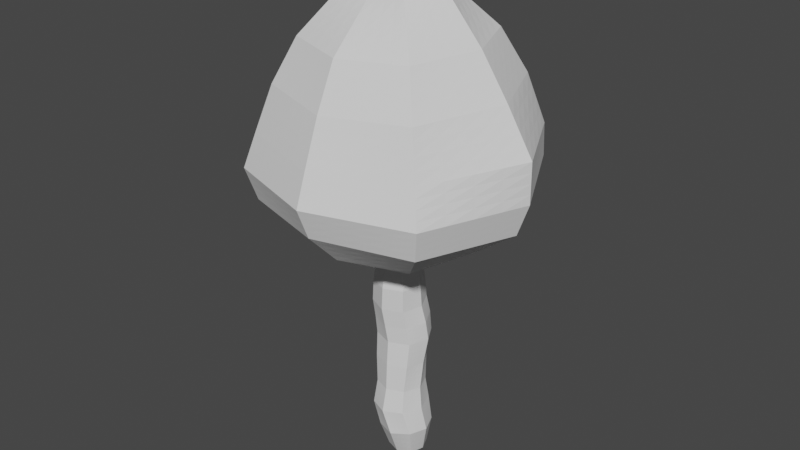 # Source: Arbol1.blend  (saved by Blender 2.90.8; exported with 4.5.12 LTS)
import bpy
from mathutils import Matrix  # noqa: F401  (used for matrix-valued properties, if any)

bpy.ops.wm.read_factory_settings(use_empty=True)
scene = bpy.context.scene
scene.name = 'Scene'

# ---- collections
col_collection = bpy.data.collections.new('Collection'); scene.collection.children.link(col_collection)

# ---- world
world_world = bpy.data.worlds.new('World'); scene.world = world_world
world_world.use_nodes = True; world_world.node_tree.nodes.clear()
_N = world_world.node_tree.nodes; _L = world_world.node_tree.links
n0 = _N.new('ShaderNodeOutputWorld'); n0.name = 'World Output'; n0.location = (300, 300)
n1 = _N.new('ShaderNodeBackground'); n1.name = 'Background'; n1.location = (10, 300)
n1.inputs[0].default_value = (0.05088, 0.05088, 0.05088, 1.0)
_L.new(n1.outputs[0], n0.inputs[0])
n0.is_active_output = True
world_world.color = (0.05088, 0.05088, 0.05088)
world_world.use_sun_shadow = False
world_world.sun_shadow_jitter_overblur = 0.0

# ---- meshes
me_plane = bpy.data.meshes.new('Plane')
me_plane.from_pydata([(-1.312, -1.359, 0.005657), (1.334, -1.344, 0.01329), (-1.34, 1.315, -0.02302), (1.333, 1.32, -0.04927), (0.006616, -1.878, 0.002734), (-0.002174, 1.714, -0.04911), (-1.88, -0.03508, -0.01846), (1.883, -0.02375, -0.03812), (-1.549, 0.07492, -3.94), (-2.135, 0.5876, 4.157), (-1.595, -0.9999, 4.154), (-0.0003271, -1.619, 4.184), (1.59, -1.001, 4.226), (2.141, 0.5858, 4.244), (1.369, 1.939, 4.238), (-0.001263, 2.396, 4.222), (-1.367, 1.936, 4.193), (-1.999, 0.007373, 9.053), (-2.239, 0.1325, 7.242), (-1.738, -1.322, 7.175), (-0.2762, -1.996, 7.131), (1.262, -1.392, 7.159), (1.822, 0.1403, 7.237), (1.156, 1.564, 7.298), (-0.2761, 2.026, 7.31), (-1.66, 1.511, 7.295), (-1.522, -0.002094, 13.05), (-1.563, -1.412, 9.038), (-0.1369, -2.054, 9.012), (1.326, -1.445, 9.0), (1.786, 0.01167, 9.011), (1.179, 1.32, 9.031), (-0.1349, 1.791, 9.048), (-1.424, 1.292, 9.055), (-5.059, -0.01177, 12.39), (-1.16, -1.012, 13.03), (-0.1534, -1.415, 13.01), (0.87, -1.041, 13.02), (1.26, -0.02127, 13.04), (0.8765, 0.9893, 13.06), (-0.1289, 1.371, 13.06), (-1.133, 0.996, 13.06), (-6.909, -0.007593, 13.52), (-3.734, -3.621, 12.26), (-0.1305, -4.958, 12.32), (3.473, -3.611, 12.27), (4.793, -0.01176, 12.39), (3.441, 3.562, 12.39), (-0.1323, 4.911, 12.39), (-3.706, 3.562, 12.39), (-10.13, 0.001523, 16.0), (-5.124, -5.009, 13.38), (-0.1301, -6.848, 13.44), (4.862, -5.0, 13.38), (6.629, -0.004519, 13.54), (4.7, 4.82, 13.67), (-0.1323, 6.648, 13.66), (-4.964, 4.82, 13.67), (-7.297, -7.196, 16.01), (-0.1182, -9.512, 16.2), (7.099, -7.213, 15.98), (9.934, 0.05669, 15.93), (6.326, 6.447, 16.44), (-0.134, 9.014, 16.39), (-6.591, 6.447, 16.44), (-6.912, -0.02686, 28.19), (-11.02, 0.01686, 21.54), (-7.243, -7.141, 21.15), (-0.1437, -9.598, 21.02), (6.958, -7.176, 21.18), (10.9, -0.03348, 21.63), (7.09, 7.246, 21.13), (-0.1208, 9.702, 21.04), (-7.292, 7.201, 21.12), (-4.044, -0.04197, 31.35), (-5.023, -4.948, 27.99), (-0.1426, -6.625, 27.88), (4.745, -4.971, 27.99), (6.665, -0.05841, 28.25), (4.708, 4.795, 28.25), (-0.1188, 6.449, 27.94), (-4.932, 4.809, 28.2), (-1.389, 0.1291, 33.4), (-2.803, -2.753, 31.3), (-0.1481, -3.443, 30.86), (2.486, -2.763, 31.3), (3.799, -0.07603, 31.54), (2.38, 2.526, 31.13), (-0.1279, 3.297, 30.75), (-2.63, 2.546, 31.13), (2.156, -2.297, 12.08), (-1.104, -0.9867, 33.34), (-0.1673, -1.323, 33.23), (0.7815, -1.131, 33.27), (1.111, -0.0313, 33.41), (0.7812, 1.028, 33.15), (-0.1187, 1.337, 33.01), (-1.02, 1.11, 33.11), (-0.135, 0.09399, 33.42), (-2.419, 2.275, 12.17), (2.154, 2.275, 12.17), (-0.1323, 3.138, 12.17), (-0.131, -3.161, 12.05), (3.018, -0.01109, 12.14), (-2.418, -2.298, 12.09), (-3.283, -0.01175, 12.15), (1.504, 1.626, 12.25), (-0.1265, -2.211, 12.13), (-1.742, -1.626, 12.17), (-2.376, -0.01316, 12.22), (1.48, -1.614, 12.16), (-1.772, 1.626, 12.25), (-0.1328, 2.247, 12.26), (2.105, -0.008677, 12.21), (-7.926, -7.8, 18.49), (10.87, 0.0296, 18.49), (-0.1325, -10.48, 18.61), (7.686, -7.827, 18.47), (7.161, 7.293, 18.66), (-11.02, 0.01548, 18.5), (-7.401, 7.273, 18.65), (-0.129, 10.22, 18.68), (6.099, 6.249, 24.92), (-0.1202, 8.125, 24.52), (-6.323, 6.223, 24.87), (-9.038, -0.02115, 24.99), (6.076, -6.313, 24.71), (-0.1415, -8.265, 24.49), (8.853, -0.07287, 25.05), (-6.304, -6.237, 24.67), (-1.362, -1.231, 11.07), (-0.1345, -1.756, 11.07), (1.111, -1.248, 11.07), (1.511, -0.005365, 11.06), (1.004, 1.13, 11.06), (-1.751, -0.005841, 11.06), (-1.259, 1.118, 11.06), (-0.1328, 1.539, 11.06), (-1.239, 1.529, 2.124), (-4.399e-05, 1.952, 2.121), (1.501, -1.2, 2.186), (0.003115, -1.77, 2.209), (1.917, 0.2989, 2.145), (-1.5, -1.202, 2.189), (1.24, 1.529, 2.125), (-1.917, 0.2994, 2.146), (-2.267, 0.3653, 5.666), (-1.643, -1.133, 5.598), (2.059, 0.3651, 5.787), (1.316, 1.812, 5.832), (-1.581, 1.795, 5.759), (-0.1399, 2.25, 5.81), (1.403, -1.173, 5.671), (-0.1389, -1.778, 5.589), (-2.209, -0.1537, -1.999), (-1.508, -1.595, -1.973), (-0.06681, -2.243, -1.926), (1.407, -1.607, -1.851), (2.114, -0.1266, -1.819), (1.53, 1.496, -1.783), (-0.06547, 1.944, -1.838), (-1.675, 1.481, -1.89), (-1.184, 0.5489, -6.28), (-0.9867, -1.441, -3.975), (0.5253, -1.997, -3.95), (1.879, -1.247, -3.833), (2.426, 0.1252, -3.811), (1.876, 1.482, -3.764), (0.527, 2.105, -3.75), (-0.989, 1.612, -3.816), (-0.8118, -0.5729, -6.319), (0.3016, -0.9506, -6.35), (1.426, -0.5469, -6.278), (1.743, 0.5727, -6.277), (1.312, 1.601, -6.219), (0.2782, 1.983, -6.227), (-0.768, 1.6, -6.206), (0.2834, 0.564, -6.308)], [], [(6, 2, 161, 154), (0, 6, 154, 155), (3, 7, 158, 159), (4, 0, 155, 156), (149, 151, 24, 23), (150, 146, 18, 25), (146, 147, 19, 18), (148, 149, 23, 22), (139, 138, 16, 15), (141, 140, 12, 11), (140, 142, 13, 12), (143, 141, 11, 10), (142, 144, 14, 13), (145, 143, 10, 9), (138, 145, 9, 16), (144, 139, 15, 14), (25, 18, 17, 33), (18, 19, 27, 17), (22, 23, 31, 30), (19, 20, 28, 27), (151, 150, 25, 24), (153, 152, 21, 20), (152, 148, 22, 21), (147, 153, 20, 19), (135, 130, 35, 26), (133, 134, 39, 38), (130, 131, 36, 35), (132, 133, 38, 37), (23, 24, 32, 31), (24, 25, 33, 32), (20, 21, 29, 28), (21, 22, 30, 29), (90, 103, 46, 45), (102, 90, 45, 44), (101, 99, 49, 48), (100, 101, 48, 47), (136, 135, 26, 41), (134, 137, 40, 39), (137, 136, 41, 40), (131, 132, 37, 36), (48, 49, 57, 56), (47, 48, 56, 55), (49, 34, 42, 57), (34, 43, 51, 42), (104, 102, 44, 43), (103, 100, 47, 46), (105, 104, 43, 34), (99, 105, 34, 49), (57, 42, 50, 64), (42, 51, 58, 50), (54, 55, 62, 61), (51, 52, 59, 58), (44, 45, 53, 52), (45, 46, 54, 53), (43, 44, 52, 51), (46, 47, 55, 54), (115, 118, 71, 70), (114, 116, 68, 67), (117, 115, 70, 69), (116, 117, 69, 68), (55, 56, 63, 62), (56, 57, 64, 63), (52, 53, 60, 59), (53, 54, 61, 60), (127, 126, 77, 76), (123, 124, 81, 80), (122, 123, 80, 79), (124, 125, 65, 81), (119, 114, 67, 66), (120, 119, 66, 73), (118, 121, 72, 71), (121, 120, 73, 72), (79, 80, 88, 87), (81, 65, 74, 89), (65, 75, 83, 74), (78, 79, 87, 86), (126, 128, 78, 77), (129, 127, 76, 75), (128, 122, 79, 78), (125, 129, 75, 65), (74, 83, 91, 82), (86, 87, 95, 94), (83, 84, 92, 91), (85, 86, 94, 93), (80, 81, 89, 88), (76, 77, 85, 84), (77, 78, 86, 85), (75, 76, 84, 83), (98, 94, 95, 96), (82, 98, 96, 97), (91, 92, 98, 82), (92, 93, 94, 98), (89, 74, 82, 97), (87, 88, 96, 95), (88, 89, 97, 96), (84, 85, 93, 92), (111, 109, 105, 99), (109, 108, 104, 105), (113, 106, 100, 103), (108, 107, 102, 104), (106, 112, 101, 100), (112, 111, 99, 101), (107, 110, 90, 102), (110, 113, 103, 90), (37, 38, 113, 110), (36, 37, 110, 107), (40, 41, 111, 112), (39, 40, 112, 106), (35, 36, 107, 108), (38, 39, 106, 113), (26, 35, 108, 109), (41, 26, 109, 111), (63, 64, 120, 121), (62, 63, 121, 118), (64, 50, 119, 120), (50, 58, 114, 119), (59, 60, 117, 116), (60, 61, 115, 117), (58, 59, 116, 114), (61, 62, 118, 115), (66, 67, 129, 125), (70, 71, 122, 128), (67, 68, 127, 129), (69, 70, 128, 126), (73, 66, 125, 124), (71, 72, 123, 122), (72, 73, 124, 123), (68, 69, 126, 127), (28, 29, 132, 131), (32, 33, 136, 137), (31, 32, 137, 134), (33, 17, 135, 136), (29, 30, 133, 132), (27, 28, 131, 130), (30, 31, 134, 133), (17, 27, 130, 135), (3, 5, 139, 144), (2, 6, 145, 138), (6, 0, 143, 145), (7, 3, 144, 142), (0, 4, 141, 143), (1, 7, 142, 140), (4, 1, 140, 141), (5, 2, 138, 139), (10, 11, 153, 147), (12, 13, 148, 152), (11, 12, 152, 153), (15, 16, 150, 151), (13, 14, 149, 148), (9, 10, 147, 146), (16, 9, 146, 150), (14, 15, 151, 149), (155, 154, 8, 163), (159, 158, 166, 167), (156, 155, 163, 164), (158, 157, 165, 166), (5, 3, 159, 160), (2, 5, 160, 161), (1, 4, 156, 157), (7, 1, 157, 158), (166, 165, 172, 173), (165, 164, 171, 172), (169, 168, 175, 176), (168, 167, 174, 175), (154, 161, 169, 8), (160, 159, 167, 168), (161, 160, 168, 169), (157, 156, 164, 165), (177, 175, 174, 173), (162, 176, 175, 177), (170, 162, 177, 171), (171, 177, 173, 172), (164, 163, 170, 171), (167, 166, 173, 174), (163, 8, 162, 170), (8, 169, 176, 162)])
_uv = me_plane.uv_layers.new(name='UVMap')
_uv.uv.foreach_set('vector', [0.0, 0.5, 0.0, 1.0, 0.0, 1.0, 0.0, 0.5, 0.0, 0.0, 0.0, 0.5, 0.0, 0.5, 0.0, 0.0, 1.0, 1.0, 1.0, 0.5, 1.0, 0.5, 1.0, 1.0, 0.5, 0.0, 0.0, 0.0, 0.0, 0.0, 0.5, 0.0, 1.0, 1.0, 0.5, 1.0, 0.5, 1.0, 1.0, 1.0, 0.0, 1.0, 0.0, 0.5, 0.0, 0.5, 0.0, 1.0, 0.0, 0.5, 0.0, 0.0, 0.0, 0.0, 0.0, 0.5, 1.0, 0.5, 1.0, 1.0, 1.0, 1.0, 1.0, 0.5, 0.5, 1.0, 0.0, 1.0, 0.0, 1.0, 0.5, 1.0, 0.5, 0.0, 1.0, 0.0, 1.0, 0.0, 0.5, 0.0, 1.0, 0.0, 1.0, 0.5, 1.0, 0.5, 1.0, 0.0, 0.0, 0.0, 0.5, 0.0, 0.5, 0.0, 0.0, 0.0, 1.0, 0.5, 1.0, 1.0, 1.0, 1.0, 1.0, 0.5, 0.0, 0.5, 0.0, 0.0, 0.0, 0.0, 0.0, 0.5, 0.0, 1.0, 0.0, 0.5, 0.0, 0.5, 0.0, 1.0, 1.0, 1.0, 0.5, 1.0, 0.5, 1.0, 1.0, 1.0, 0.0, 1.0, 0.0, 0.5, 0.0, 0.5, 0.0, 1.0, 0.0, 0.5, 0.0, 0.0, 0.0, 0.0, 0.0, 0.5, 1.0, 0.5, 1.0, 1.0, 1.0, 1.0, 1.0, 0.5, 0.0, 0.0, 0.5, 0.0, 0.5, 0.0, 0.0, 0.0, 0.5, 1.0, 0.0, 1.0, 0.0, 1.0, 0.5, 1.0, 0.5, 0.0, 1.0, 0.0, 1.0, 0.0, 0.5, 0.0, 1.0, 0.0, 1.0, 0.5, 1.0, 0.5, 1.0, 0.0, 0.0, 0.0, 0.5, 0.0, 0.5, 0.0, 0.0, 0.0, 0.0, 0.5, 0.0, 0.0, 0.0, 0.0, 0.0, 0.5, 1.0, 0.5, 1.0, 1.0, 1.0, 1.0, 1.0, 0.5, 0.0, 0.0, 0.5, 0.0, 0.5, 0.0, 0.0, 0.0, 1.0, 0.0, 1.0, 0.5, 1.0, 0.5, 1.0, 0.0, 1.0, 1.0, 0.5, 1.0, 0.5, 1.0, 1.0, 1.0, 0.5, 1.0, 0.0, 1.0, 0.0, 1.0, 0.5, 1.0, 0.5, 0.0, 1.0, 0.0, 1.0, 0.0, 0.5, 0.0, 1.0, 0.0, 1.0, 0.5, 1.0, 0.5, 1.0, 0.0, 1.0, 0.0, 1.0, 0.5, 1.0, 0.5, 1.0, 0.0, 0.5, 0.0, 1.0, 0.0, 1.0, 0.0, 0.5, 0.0, 0.5, 1.0, 0.0, 1.0, 0.0, 1.0, 0.5, 1.0, 1.0, 1.0, 0.5, 1.0, 0.5, 1.0, 1.0, 1.0, 0.0, 1.0, 0.0, 0.5, 0.0, 0.5, 0.0, 1.0, 1.0, 1.0, 0.5, 1.0, 0.5, 1.0, 1.0, 1.0, 0.5, 1.0, 0.0, 1.0, 0.0, 1.0, 0.5, 1.0, 0.5, 0.0, 1.0, 0.0, 1.0, 0.0, 0.5, 0.0, 0.5, 1.0, 0.0, 1.0, 0.0, 1.0, 0.5, 1.0, 1.0, 1.0, 0.5, 1.0, 0.5, 1.0, 1.0, 1.0, 0.0, 1.0, 0.0, 0.5, 0.0, 0.5, 0.0, 1.0, 0.0, 0.5, 0.0, 0.0, 0.0, 0.0, 0.0, 0.5, 0.0, 0.0, 0.5, 0.0, 0.5, 0.0, 0.0, 0.0, 1.0, 0.5, 1.0, 1.0, 1.0, 1.0, 1.0, 0.5, 0.0, 0.5, 0.0, 0.0, 0.0, 0.0, 0.0, 0.5, 0.0, 1.0, 0.0, 0.5, 0.0, 0.5, 0.0, 1.0, 0.0, 1.0, 0.0, 0.5, 0.0, 0.5, 0.0, 1.0, 0.0, 0.5, 0.0, 0.0, 0.0, 0.0, 0.0, 0.5, 1.0, 0.5, 1.0, 1.0, 1.0, 1.0, 1.0, 0.5, 0.0, 0.0, 0.5, 0.0, 0.5, 0.0, 0.0, 0.0, 0.5, 0.0, 1.0, 0.0, 1.0, 0.0, 0.5, 0.0, 1.0, 0.0, 1.0, 0.5, 1.0, 0.5, 1.0, 0.0, 0.0, 0.0, 0.5, 0.0, 0.5, 0.0, 0.0, 0.0, 1.0, 0.5, 1.0, 1.0, 1.0, 1.0, 1.0, 0.5, 1.0, 0.5, 1.0, 1.0, 1.0, 1.0, 1.0, 0.5, 0.0, 0.0, 0.5, 0.0, 0.5, 0.0, 0.0, 0.0, 1.0, 0.0, 1.0, 0.5, 1.0, 0.5, 1.0, 0.0, 0.5, 0.0, 1.0, 0.0, 1.0, 0.0, 0.5, 0.0, 1.0, 1.0, 0.5, 1.0, 0.5, 1.0, 1.0, 1.0, 0.5, 1.0, 0.0, 1.0, 0.0, 1.0, 0.5, 1.0, 0.5, 0.0, 1.0, 0.0, 1.0, 0.0, 0.5, 0.0, 1.0, 0.0, 1.0, 0.5, 1.0, 0.5, 1.0, 0.0, 0.5, 0.0, 1.0, 0.0, 1.0, 0.0, 0.5, 0.0, 0.5, 1.0, 0.0, 1.0, 0.0, 1.0, 0.5, 1.0, 1.0, 1.0, 0.5, 1.0, 0.5, 1.0, 1.0, 1.0, 0.0, 1.0, 0.0, 0.5, 0.0, 0.5, 0.0, 1.0, 0.0, 0.5, 0.0, 0.0, 0.0, 0.0, 0.0, 0.5, 0.0, 1.0, 0.0, 0.5, 0.0, 0.5, 0.0, 1.0, 1.0, 1.0, 0.5, 1.0, 0.5, 1.0, 1.0, 1.0, 0.5, 1.0, 0.0, 1.0, 0.0, 1.0, 0.5, 1.0, 1.0, 1.0, 0.5, 1.0, 0.5, 1.0, 1.0, 1.0, 0.0, 1.0, 0.0, 0.5, 0.0, 0.5, 0.0, 1.0, 0.0, 0.5, 0.0, 0.0, 0.0, 0.0, 0.0, 0.5, 1.0, 0.5, 1.0, 1.0, 1.0, 1.0, 1.0, 0.5, 1.0, 0.0, 1.0, 0.5, 1.0, 0.5, 1.0, 0.0, 0.0, 0.0, 0.5, 0.0, 0.5, 0.0, 0.0, 0.0, 1.0, 0.5, 1.0, 1.0, 1.0, 1.0, 1.0, 0.5, 0.0, 0.5, 0.0, 0.0, 0.0, 0.0, 0.0, 0.5, 0.0, 0.5, 0.0, 0.0, 0.0, 0.0, 0.0, 0.5, 1.0, 0.5, 1.0, 1.0, 1.0, 1.0, 1.0, 0.5, 0.0, 0.0, 0.5, 0.0, 0.5, 0.0, 0.0, 0.0, 1.0, 0.0, 1.0, 0.5, 1.0, 0.5, 1.0, 0.0, 0.5, 1.0, 0.0, 1.0, 0.0, 1.0, 0.5, 1.0, 0.5, 0.0, 1.0, 0.0, 1.0, 0.0, 0.5, 0.0, 1.0, 0.0, 1.0, 0.5, 1.0, 0.5, 1.0, 0.0, 0.0, 0.0, 0.5, 0.0, 0.5, 0.0, 0.0, 0.0, 0.5, 0.5, 1.0, 0.5, 1.0, 1.0, 0.5, 1.0, 0.0, 0.5, 0.5, 0.5, 0.5, 1.0, 0.0, 1.0, 0.0, 0.0, 0.5, 0.0, 0.5, 0.5, 0.0, 0.5, 0.5, 0.0, 1.0, 0.0, 1.0, 0.5, 0.5, 0.5, 0.0, 1.0, 0.0, 0.5, 0.0, 0.5, 0.0, 1.0, 1.0, 1.0, 0.5, 1.0, 0.5, 1.0, 1.0, 1.0, 0.5, 1.0, 0.0, 1.0, 0.0, 1.0, 0.5, 1.0, 0.5, 0.0, 1.0, 0.0, 1.0, 0.0, 0.5, 0.0, 0.0, 1.0, 0.0, 0.5, 0.0, 0.5, 0.0, 1.0, 0.0, 0.5, 0.0, 0.0, 0.0, 0.0, 0.0, 0.5, 1.0, 0.5, 1.0, 1.0, 1.0, 1.0, 1.0, 0.5, 0.0, 0.0, 0.5, 0.0, 0.5, 0.0, 0.0, 0.0, 1.0, 1.0, 0.5, 1.0, 0.5, 1.0, 1.0, 1.0, 0.5, 1.0, 0.0, 1.0, 0.0, 1.0, 0.5, 1.0, 0.5, 0.0, 1.0, 0.0, 1.0, 0.0, 0.5, 0.0, 1.0, 0.0, 1.0, 0.5, 1.0, 0.5, 1.0, 0.0, 1.0, 0.0, 1.0, 0.5, 1.0, 0.5, 1.0, 0.0, 0.5, 0.0, 1.0, 0.0, 1.0, 0.0, 0.5, 0.0, 0.5, 1.0, 0.0, 1.0, 0.0, 1.0, 0.5, 1.0, 1.0, 1.0, 0.5, 1.0, 0.5, 1.0, 1.0, 1.0, 0.0, 0.0, 0.5, 0.0, 0.5, 0.0, 0.0, 0.0, 1.0, 0.5, 1.0, 1.0, 1.0, 1.0, 1.0, 0.5, 0.0, 0.5, 0.0, 0.0, 0.0, 0.0, 0.0, 0.5, 0.0, 1.0, 0.0, 0.5, 0.0, 0.5, 0.0, 1.0, 0.5, 1.0, 0.0, 1.0, 0.0, 1.0, 0.5, 1.0, 1.0, 1.0, 0.5, 1.0, 0.5, 1.0, 1.0, 1.0, 0.0, 1.0, 0.0, 0.5, 0.0, 0.5, 0.0, 1.0, 0.0, 0.5, 0.0, 0.0, 0.0, 0.0, 0.0, 0.5, 0.5, 0.0, 1.0, 0.0, 1.0, 0.0, 0.5, 0.0, 1.0, 0.0, 1.0, 0.5, 1.0, 0.5, 1.0, 0.0, 0.0, 0.0, 0.5, 0.0, 0.5, 0.0, 0.0, 0.0, 1.0, 0.5, 1.0, 1.0, 1.0, 1.0, 1.0, 0.5, 0.0, 0.5, 0.0, 0.0, 0.0, 0.0, 0.0, 0.5, 1.0, 0.5, 1.0, 1.0, 1.0, 1.0, 1.0, 0.5, 0.0, 0.0, 0.5, 0.0, 0.5, 0.0, 0.0, 0.0, 1.0, 0.0, 1.0, 0.5, 1.0, 0.5, 1.0, 0.0, 0.0, 1.0, 0.0, 0.5, 0.0, 0.5, 0.0, 1.0, 1.0, 1.0, 0.5, 1.0, 0.5, 1.0, 1.0, 1.0, 0.5, 1.0, 0.0, 1.0, 0.0, 1.0, 0.5, 1.0, 0.5, 0.0, 1.0, 0.0, 1.0, 0.0, 0.5, 0.0, 0.5, 0.0, 1.0, 0.0, 1.0, 0.0, 0.5, 0.0, 0.5, 1.0, 0.0, 1.0, 0.0, 1.0, 0.5, 1.0, 1.0, 1.0, 0.5, 1.0, 0.5, 1.0, 1.0, 1.0, 0.0, 1.0, 0.0, 0.5, 0.0, 0.5, 0.0, 1.0, 1.0, 0.0, 1.0, 0.5, 1.0, 0.5, 1.0, 0.0, 0.0, 0.0, 0.5, 0.0, 0.5, 0.0, 0.0, 0.0, 1.0, 0.5, 1.0, 1.0, 1.0, 1.0, 1.0, 0.5, 0.0, 0.5, 0.0, 0.0, 0.0, 0.0, 0.0, 0.5, 1.0, 1.0, 0.5, 1.0, 0.5, 1.0, 1.0, 1.0, 0.0, 1.0, 0.0, 0.5, 0.0, 0.5, 0.0, 1.0, 0.0, 0.5, 0.0, 0.0, 0.0, 0.0, 0.0, 0.5, 1.0, 0.5, 1.0, 1.0, 1.0, 1.0, 1.0, 0.5, 0.0, 0.0, 0.5, 0.0, 0.5, 0.0, 0.0, 0.0, 1.0, 0.0, 1.0, 0.5, 1.0, 0.5, 1.0, 0.0, 0.5, 0.0, 1.0, 0.0, 1.0, 0.0, 0.5, 0.0, 0.5, 1.0, 0.0, 1.0, 0.0, 1.0, 0.5, 1.0, 0.0, 0.0, 0.5, 0.0, 0.5, 0.0, 0.0, 0.0, 1.0, 0.0, 1.0, 0.5, 1.0, 0.5, 1.0, 0.0, 0.5, 0.0, 1.0, 0.0, 1.0, 0.0, 0.5, 0.0, 0.5, 1.0, 0.0, 1.0, 0.0, 1.0, 0.5, 1.0, 1.0, 0.5, 1.0, 1.0, 1.0, 1.0, 1.0, 0.5, 0.0, 0.5, 0.0, 0.0, 0.0, 0.0, 0.0, 0.5, 0.0, 1.0, 0.0, 0.5, 0.0, 0.5, 0.0, 1.0, 1.0, 1.0, 0.5, 1.0, 0.5, 1.0, 1.0, 1.0, 0.0, 0.0, 0.0, 0.5, 0.0, 0.5, 0.0, 0.0, 1.0, 1.0, 1.0, 0.5, 1.0, 0.5, 1.0, 1.0, 0.5, 0.0, 0.0, 0.0, 0.0, 0.0, 0.5, 0.0, 1.0, 0.5, 1.0, 0.0, 1.0, 0.0, 1.0, 0.5, 0.5, 1.0, 1.0, 1.0, 1.0, 1.0, 0.5, 1.0, 0.0, 1.0, 0.5, 1.0, 0.5, 1.0, 0.0, 1.0, 1.0, 0.0, 0.5, 0.0, 0.5, 0.0, 1.0, 0.0, 1.0, 0.5, 1.0, 0.0, 1.0, 0.0, 1.0, 0.5, 1.0, 0.5, 1.0, 0.0, 1.0, 0.0, 1.0, 0.5, 1.0, 0.0, 0.5, 0.0, 0.5, 0.0, 1.0, 0.0, 0.0, 1.0, 0.5, 1.0, 0.5, 1.0, 0.0, 1.0, 0.5, 1.0, 1.0, 1.0, 1.0, 1.0, 0.5, 1.0, 0.0, 0.5, 0.0, 1.0, 0.0, 1.0, 0.0, 0.5, 0.5, 1.0, 1.0, 1.0, 1.0, 1.0, 0.5, 1.0, 0.0, 1.0, 0.5, 1.0, 0.5, 1.0, 0.0, 1.0, 1.0, 0.0, 0.5, 0.0, 0.5, 0.0, 1.0, 0.0, 0.5, 0.5, 0.5, 1.0, 1.0, 1.0, 1.0, 0.5, 0.0, 0.5, 0.0, 1.0, 0.5, 1.0, 0.5, 0.5, 0.0, 0.0, 0.0, 0.5, 0.5, 0.5, 0.5, 0.0, 0.5, 0.0, 0.5, 0.5, 1.0, 0.5, 1.0, 0.0, 0.5, 0.0, 0.0, 0.0, 0.0, 0.0, 0.5, 0.0, 1.0, 1.0, 1.0, 0.5, 1.0, 0.5, 1.0, 1.0, 0.0, 0.0, 0.0, 0.5, 0.0, 0.5, 0.0, 0.0, 0.0, 0.5, 0.0, 1.0, 0.0, 1.0, 0.0, 0.5])
me_plane.use_remesh_fix_poles = True
me_plane.use_remesh_preserve_attributes = False
me_plane.use_mirror_vertex_groups = False
me_plane.update()

# ---- objects
ob_plane = bpy.data.objects.new('Plane', me_plane)

# ---- transforms, parenting, visibility, modifiers, constraints
ob_plane.location = (0.0, 0.0, 0.0)
ob_plane.lineart.crease_threshold = 0.0
_m = ob_plane.modifiers.new('Subdivision', 'SUBSURF')
_m.uv_smooth = 'PRESERVE_CORNERS'
_m.subdivision_type = 'SIMPLE'
_m.levels = 0

# ---- collection membership
col_collection.objects.link(ob_plane)

# ---- scene / render settings (as saved in the file)
scene.frame_start = 1; scene.frame_end = 250; scene.frame_set(1)
scene.render.engine = 'BLENDER_EEVEE_NEXT'
scene.cycles.use_denoising = False
scene.cycles.samples = 128
scene.cycles.sampling_pattern = 'TABULATED_SOBOL'
scene.cycles.use_adaptive_sampling = False
scene.cycles.use_light_tree = False
scene.view_settings.view_transform = 'Filmic'
bpy.context.view_layer.update()

# ---- added for rendering (the .blend has no active camera and no usable light): camera, sun
cam_auto = bpy.data.cameras.new('AutoCamera')
cam_auto.lens = 50.0
cam_auto.sensor_width = 36.0
cam_auto.clip_end = 1000.0
ob_auto_camera = bpy.data.objects.new('AutoCamera', cam_auto)
scene.collection.objects.link(ob_auto_camera)
ob_auto_camera.location = (46.1178, -55.5451, 50.4775)
ob_auto_camera.rotation_euler = (1.09748, -7.21219e-08, 0.694738)
scene.camera = ob_auto_camera
light_auto_sun = bpy.data.lights.new('AutoSun', 'SUN')
light_auto_sun.energy = 3.0
light_auto_sun.angle = 0.0523599
ob_auto_sun = bpy.data.objects.new('AutoSun', light_auto_sun)
scene.collection.objects.link(ob_auto_sun)
ob_auto_sun.rotation_euler = (0.872665, 0.174533, 0.523599)
bpy.context.view_layer.update()
